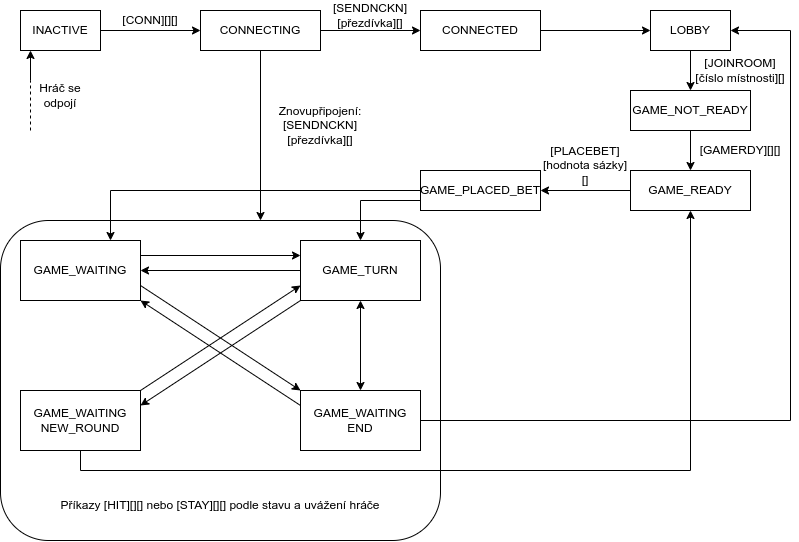

The diagram above was exported from draw.io. Its source (the exported page's mxGraphModel, read from the mxfile embedded in the PNG):
<mxGraphModel dx="1195" dy="661" grid="1" gridSize="10" guides="1" tooltips="1" connect="1" arrows="1" fold="1" page="1" pageScale="1" pageWidth="827" pageHeight="1169" math="0" shadow="0">
  <root>
    <mxCell id="0" />
    <mxCell id="1" parent="0" />
    <mxCell id="HrHJOlDO-AYGSbawRPtk-34" value="" style="rounded=1;whiteSpace=wrap;html=1;" vertex="1" parent="1">
      <mxGeometry x="20" y="250" width="440" height="320" as="geometry" />
    </mxCell>
    <mxCell id="KKbdHAhgz-HZ-YUExdzj-14" style="edgeStyle=orthogonalEdgeStyle;rounded=0;orthogonalLoop=1;jettySize=auto;html=1;exitX=1;exitY=0.5;exitDx=0;exitDy=0;entryX=0;entryY=0.5;entryDx=0;entryDy=0;" parent="1" source="KKbdHAhgz-HZ-YUExdzj-1" target="KKbdHAhgz-HZ-YUExdzj-4" edge="1">
      <mxGeometry relative="1" as="geometry" />
    </mxCell>
    <mxCell id="KKbdHAhgz-HZ-YUExdzj-1" value="INACTIVE" style="rounded=0;whiteSpace=wrap;html=1;" parent="1" vertex="1">
      <mxGeometry x="40" y="40" width="80" height="40" as="geometry" />
    </mxCell>
    <mxCell id="KKbdHAhgz-HZ-YUExdzj-30" value="" style="edgeStyle=none;rounded=0;orthogonalLoop=1;jettySize=auto;html=1;" parent="1" source="KKbdHAhgz-HZ-YUExdzj-2" target="KKbdHAhgz-HZ-YUExdzj-13" edge="1">
      <mxGeometry relative="1" as="geometry" />
    </mxCell>
    <mxCell id="KKbdHAhgz-HZ-YUExdzj-2" value="LOBBY" style="rounded=0;whiteSpace=wrap;html=1;" parent="1" vertex="1">
      <mxGeometry x="670" y="40" width="80" height="40" as="geometry" />
    </mxCell>
    <mxCell id="KKbdHAhgz-HZ-YUExdzj-29" style="edgeStyle=none;rounded=0;orthogonalLoop=1;jettySize=auto;html=1;entryX=0;entryY=0.5;entryDx=0;entryDy=0;" parent="1" source="KKbdHAhgz-HZ-YUExdzj-3" target="KKbdHAhgz-HZ-YUExdzj-2" edge="1">
      <mxGeometry relative="1" as="geometry" />
    </mxCell>
    <mxCell id="KKbdHAhgz-HZ-YUExdzj-3" value="CONNECTED" style="rounded=0;whiteSpace=wrap;html=1;" parent="1" vertex="1">
      <mxGeometry x="440" y="40" width="120" height="40" as="geometry" />
    </mxCell>
    <mxCell id="KKbdHAhgz-HZ-YUExdzj-18" style="edgeStyle=orthogonalEdgeStyle;rounded=0;orthogonalLoop=1;jettySize=auto;html=1;entryX=0;entryY=0.5;entryDx=0;entryDy=0;" parent="1" source="KKbdHAhgz-HZ-YUExdzj-4" target="KKbdHAhgz-HZ-YUExdzj-3" edge="1">
      <mxGeometry relative="1" as="geometry" />
    </mxCell>
    <mxCell id="HrHJOlDO-AYGSbawRPtk-37" style="edgeStyle=orthogonalEdgeStyle;rounded=0;orthogonalLoop=1;jettySize=auto;html=1;exitX=0.5;exitY=1;exitDx=0;exitDy=0;strokeWidth=1;startArrow=none;startFill=0;" edge="1" parent="1" source="KKbdHAhgz-HZ-YUExdzj-4">
      <mxGeometry relative="1" as="geometry">
        <mxPoint x="280" y="250" as="targetPoint" />
        <Array as="points">
          <mxPoint x="280" y="250" />
        </Array>
      </mxGeometry>
    </mxCell>
    <mxCell id="KKbdHAhgz-HZ-YUExdzj-4" value="CONNECTING" style="rounded=0;whiteSpace=wrap;html=1;" parent="1" vertex="1">
      <mxGeometry x="220" y="40" width="120" height="40" as="geometry" />
    </mxCell>
    <mxCell id="KKbdHAhgz-HZ-YUExdzj-20" style="edgeStyle=orthogonalEdgeStyle;rounded=0;orthogonalLoop=1;jettySize=auto;html=1;exitX=1;exitY=0.25;exitDx=0;exitDy=0;entryX=0;entryY=0.25;entryDx=0;entryDy=0;" parent="1" source="KKbdHAhgz-HZ-YUExdzj-7" target="KKbdHAhgz-HZ-YUExdzj-11" edge="1">
      <mxGeometry relative="1" as="geometry" />
    </mxCell>
    <mxCell id="HrHJOlDO-AYGSbawRPtk-13" style="rounded=0;orthogonalLoop=1;jettySize=auto;html=1;exitX=1;exitY=0.75;exitDx=0;exitDy=0;entryX=0;entryY=0;entryDx=0;entryDy=0;startArrow=none;startFill=0;" edge="1" parent="1" source="KKbdHAhgz-HZ-YUExdzj-7" target="KKbdHAhgz-HZ-YUExdzj-24">
      <mxGeometry relative="1" as="geometry" />
    </mxCell>
    <mxCell id="KKbdHAhgz-HZ-YUExdzj-7" value="GAME_WAITING" style="rounded=0;whiteSpace=wrap;html=1;" parent="1" vertex="1">
      <mxGeometry x="40" y="270" width="120" height="60" as="geometry" />
    </mxCell>
    <mxCell id="KKbdHAhgz-HZ-YUExdzj-38" style="edgeStyle=orthogonalEdgeStyle;rounded=0;orthogonalLoop=1;jettySize=auto;html=1;entryX=0.5;entryY=1;entryDx=0;entryDy=0;startArrow=none;startFill=0;endArrow=classic;endFill=1;" parent="1" source="KKbdHAhgz-HZ-YUExdzj-9" target="KKbdHAhgz-HZ-YUExdzj-12" edge="1">
      <mxGeometry relative="1" as="geometry">
        <Array as="points">
          <mxPoint x="100" y="500" />
          <mxPoint x="710" y="500" />
        </Array>
      </mxGeometry>
    </mxCell>
    <mxCell id="HrHJOlDO-AYGSbawRPtk-18" style="edgeStyle=none;rounded=0;orthogonalLoop=1;jettySize=auto;html=1;exitX=1;exitY=0;exitDx=0;exitDy=0;entryX=0;entryY=0.75;entryDx=0;entryDy=0;startArrow=none;startFill=0;" edge="1" parent="1" source="KKbdHAhgz-HZ-YUExdzj-9" target="KKbdHAhgz-HZ-YUExdzj-11">
      <mxGeometry relative="1" as="geometry" />
    </mxCell>
    <mxCell id="KKbdHAhgz-HZ-YUExdzj-9" value="GAME_WAITING&lt;br&gt;NEW_ROUND" style="rounded=0;whiteSpace=wrap;html=1;" parent="1" vertex="1">
      <mxGeometry x="40" y="420" width="120" height="60" as="geometry" />
    </mxCell>
    <mxCell id="KKbdHAhgz-HZ-YUExdzj-21" style="edgeStyle=orthogonalEdgeStyle;rounded=0;orthogonalLoop=1;jettySize=auto;html=1;exitX=0;exitY=0.5;exitDx=0;exitDy=0;entryX=1;entryY=0.5;entryDx=0;entryDy=0;" parent="1" source="KKbdHAhgz-HZ-YUExdzj-11" target="KKbdHAhgz-HZ-YUExdzj-7" edge="1">
      <mxGeometry relative="1" as="geometry" />
    </mxCell>
    <mxCell id="KKbdHAhgz-HZ-YUExdzj-25" style="edgeStyle=orthogonalEdgeStyle;rounded=0;orthogonalLoop=1;jettySize=auto;html=1;entryX=0.5;entryY=0;entryDx=0;entryDy=0;startArrow=classic;startFill=1;" parent="1" source="KKbdHAhgz-HZ-YUExdzj-11" target="KKbdHAhgz-HZ-YUExdzj-24" edge="1">
      <mxGeometry relative="1" as="geometry" />
    </mxCell>
    <mxCell id="HrHJOlDO-AYGSbawRPtk-19" style="edgeStyle=none;rounded=0;orthogonalLoop=1;jettySize=auto;html=1;exitX=0;exitY=1;exitDx=0;exitDy=0;entryX=1;entryY=0.25;entryDx=0;entryDy=0;startArrow=none;startFill=0;" edge="1" parent="1" source="KKbdHAhgz-HZ-YUExdzj-11" target="KKbdHAhgz-HZ-YUExdzj-9">
      <mxGeometry relative="1" as="geometry" />
    </mxCell>
    <mxCell id="KKbdHAhgz-HZ-YUExdzj-11" value="GAME_TURN" style="rounded=0;whiteSpace=wrap;html=1;" parent="1" vertex="1">
      <mxGeometry x="320" y="270" width="120" height="60" as="geometry" />
    </mxCell>
    <mxCell id="KKbdHAhgz-HZ-YUExdzj-34" style="edgeStyle=none;rounded=0;orthogonalLoop=1;jettySize=auto;html=1;entryX=1;entryY=0.5;entryDx=0;entryDy=0;" parent="1" source="KKbdHAhgz-HZ-YUExdzj-12" target="KKbdHAhgz-HZ-YUExdzj-32" edge="1">
      <mxGeometry relative="1" as="geometry" />
    </mxCell>
    <mxCell id="KKbdHAhgz-HZ-YUExdzj-12" value="GAME_READY" style="rounded=0;whiteSpace=wrap;html=1;" parent="1" vertex="1">
      <mxGeometry x="650" y="200" width="120" height="40" as="geometry" />
    </mxCell>
    <mxCell id="KKbdHAhgz-HZ-YUExdzj-31" style="edgeStyle=none;rounded=0;orthogonalLoop=1;jettySize=auto;html=1;entryX=0.5;entryY=0;entryDx=0;entryDy=0;" parent="1" source="KKbdHAhgz-HZ-YUExdzj-13" target="KKbdHAhgz-HZ-YUExdzj-12" edge="1">
      <mxGeometry relative="1" as="geometry" />
    </mxCell>
    <mxCell id="KKbdHAhgz-HZ-YUExdzj-13" value="GAME_NOT_READY" style="rounded=0;whiteSpace=wrap;html=1;" parent="1" vertex="1">
      <mxGeometry x="650" y="120" width="120" height="40" as="geometry" />
    </mxCell>
    <mxCell id="KKbdHAhgz-HZ-YUExdzj-37" style="edgeStyle=orthogonalEdgeStyle;rounded=0;orthogonalLoop=1;jettySize=auto;html=1;entryX=1;entryY=0.5;entryDx=0;entryDy=0;startArrow=none;startFill=0;endArrow=classic;endFill=1;" parent="1" source="KKbdHAhgz-HZ-YUExdzj-24" target="KKbdHAhgz-HZ-YUExdzj-2" edge="1">
      <mxGeometry relative="1" as="geometry">
        <Array as="points">
          <mxPoint x="810" y="450" />
          <mxPoint x="810" y="60" />
        </Array>
      </mxGeometry>
    </mxCell>
    <mxCell id="HrHJOlDO-AYGSbawRPtk-14" style="edgeStyle=none;rounded=0;orthogonalLoop=1;jettySize=auto;html=1;exitX=0;exitY=0.25;exitDx=0;exitDy=0;entryX=1;entryY=1;entryDx=0;entryDy=0;startArrow=none;startFill=0;" edge="1" parent="1" source="KKbdHAhgz-HZ-YUExdzj-24" target="KKbdHAhgz-HZ-YUExdzj-7">
      <mxGeometry relative="1" as="geometry" />
    </mxCell>
    <mxCell id="KKbdHAhgz-HZ-YUExdzj-24" value="GAME_WAITING&lt;br&gt;END" style="rounded=0;whiteSpace=wrap;html=1;" parent="1" vertex="1">
      <mxGeometry x="320" y="420" width="120" height="60" as="geometry" />
    </mxCell>
    <mxCell id="KKbdHAhgz-HZ-YUExdzj-35" style="edgeStyle=orthogonalEdgeStyle;rounded=0;orthogonalLoop=1;jettySize=auto;html=1;entryX=0.5;entryY=0;entryDx=0;entryDy=0;" parent="1" source="KKbdHAhgz-HZ-YUExdzj-32" target="KKbdHAhgz-HZ-YUExdzj-11" edge="1">
      <mxGeometry relative="1" as="geometry">
        <Array as="points">
          <mxPoint x="380" y="230" />
        </Array>
      </mxGeometry>
    </mxCell>
    <mxCell id="KKbdHAhgz-HZ-YUExdzj-36" style="edgeStyle=orthogonalEdgeStyle;rounded=0;orthogonalLoop=1;jettySize=auto;html=1;exitX=0;exitY=0.5;exitDx=0;exitDy=0;entryX=0.75;entryY=0;entryDx=0;entryDy=0;" parent="1" source="KKbdHAhgz-HZ-YUExdzj-32" target="KKbdHAhgz-HZ-YUExdzj-7" edge="1">
      <mxGeometry relative="1" as="geometry">
        <Array as="points">
          <mxPoint x="130" y="220" />
        </Array>
      </mxGeometry>
    </mxCell>
    <mxCell id="KKbdHAhgz-HZ-YUExdzj-32" value="GAME_PLACED_BET" style="rounded=0;whiteSpace=wrap;html=1;" parent="1" vertex="1">
      <mxGeometry x="440" y="200" width="120" height="40" as="geometry" />
    </mxCell>
    <mxCell id="HrHJOlDO-AYGSbawRPtk-6" value="Znovupřipojení:&lt;br&gt;[SENDNCKN]&lt;br style=&quot;border-color: var(--border-color);&quot;&gt;[přezdívka][]" style="text;html=1;strokeColor=none;fillColor=none;align=center;verticalAlign=middle;whiteSpace=wrap;rounded=0;" vertex="1" parent="1">
      <mxGeometry x="280" y="130" width="120" height="50" as="geometry" />
    </mxCell>
    <mxCell id="HrHJOlDO-AYGSbawRPtk-7" value="[CONN][][]" style="text;html=1;strokeColor=none;fillColor=none;align=center;verticalAlign=middle;whiteSpace=wrap;rounded=0;" vertex="1" parent="1">
      <mxGeometry x="120" y="40" width="100" height="20" as="geometry" />
    </mxCell>
    <mxCell id="HrHJOlDO-AYGSbawRPtk-22" value="[PLACEBET]&lt;br&gt;[hodnota sázky][]" style="text;html=1;strokeColor=none;fillColor=none;align=center;verticalAlign=middle;whiteSpace=wrap;rounded=0;" vertex="1" parent="1">
      <mxGeometry x="560" y="170" width="90" height="50" as="geometry" />
    </mxCell>
    <mxCell id="HrHJOlDO-AYGSbawRPtk-23" value="[GAMERDY][][]" style="text;html=1;strokeColor=none;fillColor=none;align=center;verticalAlign=middle;whiteSpace=wrap;rounded=0;" vertex="1" parent="1">
      <mxGeometry x="710" y="160" width="100" height="40" as="geometry" />
    </mxCell>
    <mxCell id="HrHJOlDO-AYGSbawRPtk-24" value="[SENDNCKN]&lt;br&gt;[přezdívka][]" style="text;html=1;strokeColor=none;fillColor=none;align=center;verticalAlign=middle;whiteSpace=wrap;rounded=0;" vertex="1" parent="1">
      <mxGeometry x="340" y="30" width="100" height="30" as="geometry" />
    </mxCell>
    <mxCell id="HrHJOlDO-AYGSbawRPtk-26" value="[JOINROOM]&lt;br&gt;[číslo místnosti][]" style="text;html=1;strokeColor=none;fillColor=none;align=center;verticalAlign=middle;whiteSpace=wrap;rounded=0;" vertex="1" parent="1">
      <mxGeometry x="710" y="80" width="100" height="40" as="geometry" />
    </mxCell>
    <mxCell id="HrHJOlDO-AYGSbawRPtk-27" value="" style="endArrow=classic;html=1;rounded=0;" edge="1" parent="1">
      <mxGeometry width="50" height="50" relative="1" as="geometry">
        <mxPoint x="50" y="110" as="sourcePoint" />
        <mxPoint x="50" y="80" as="targetPoint" />
      </mxGeometry>
    </mxCell>
    <mxCell id="HrHJOlDO-AYGSbawRPtk-28" value="Hráč se odpojí" style="text;html=1;strokeColor=none;fillColor=none;align=center;verticalAlign=middle;whiteSpace=wrap;rounded=0;" vertex="1" parent="1">
      <mxGeometry x="50" y="110" width="60" height="30" as="geometry" />
    </mxCell>
    <mxCell id="HrHJOlDO-AYGSbawRPtk-29" value="" style="endArrow=none;dashed=1;html=1;strokeWidth=1;rounded=0;" edge="1" parent="1">
      <mxGeometry width="50" height="50" relative="1" as="geometry">
        <mxPoint x="50" y="160" as="sourcePoint" />
        <mxPoint x="50" y="110" as="targetPoint" />
      </mxGeometry>
    </mxCell>
    <mxCell id="HrHJOlDO-AYGSbawRPtk-35" value="Příkazy [HIT][][] nebo [STAY][][] podle stavu a uvážení hráče" style="text;html=1;strokeColor=none;fillColor=none;align=center;verticalAlign=middle;whiteSpace=wrap;rounded=0;" vertex="1" parent="1">
      <mxGeometry x="20" y="500" width="440" height="70" as="geometry" />
    </mxCell>
  </root>
</mxGraphModel>